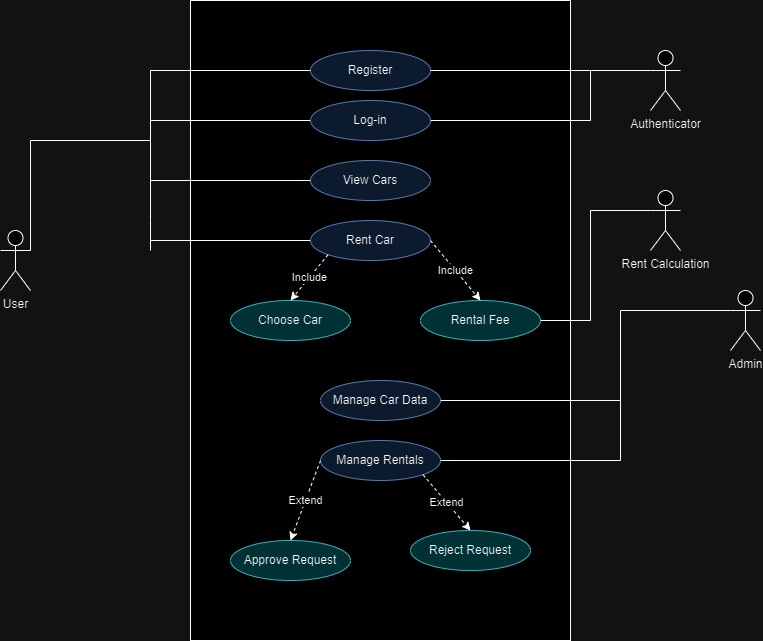

The diagram above was exported from draw.io. Its source (the exported page's mxGraphModel, read from the mxfile embedded in the PNG):
<mxGraphModel dx="1235" dy="628" grid="1" gridSize="10" guides="1" tooltips="1" connect="1" arrows="1" fold="1" page="1" pageScale="1" pageWidth="850" pageHeight="1100" math="0" shadow="0">
  <root>
    <mxCell id="0" />
    <mxCell id="1" parent="0" />
    <mxCell id="T4nY3bzoMBVoe7T3qZB9-2" value="" style="rounded=0;whiteSpace=wrap;html=1;" vertex="1" parent="1">
      <mxGeometry x="360" y="90" width="380" height="640" as="geometry" />
    </mxCell>
    <mxCell id="T4nY3bzoMBVoe7T3qZB9-4" value="Register" style="ellipse;whiteSpace=wrap;html=1;fillColor=#dae8fc;strokeColor=#6c8ebf;" vertex="1" parent="1">
      <mxGeometry x="480" y="140" width="120" height="40" as="geometry" />
    </mxCell>
    <mxCell id="T4nY3bzoMBVoe7T3qZB9-7" value="Log-in" style="ellipse;whiteSpace=wrap;html=1;fillColor=#dae8fc;strokeColor=#6c8ebf;" vertex="1" parent="1">
      <mxGeometry x="480" y="190" width="120" height="40" as="geometry" />
    </mxCell>
    <mxCell id="T4nY3bzoMBVoe7T3qZB9-8" value="View Cars" style="ellipse;whiteSpace=wrap;html=1;fillColor=#dae8fc;strokeColor=#6c8ebf;" vertex="1" parent="1">
      <mxGeometry x="480" y="250" width="120" height="40" as="geometry" />
    </mxCell>
    <mxCell id="T4nY3bzoMBVoe7T3qZB9-9" value="Manage Car Data" style="ellipse;whiteSpace=wrap;html=1;fillColor=#dae8fc;strokeColor=#6c8ebf;" vertex="1" parent="1">
      <mxGeometry x="490" y="470" width="120" height="40" as="geometry" />
    </mxCell>
    <mxCell id="T4nY3bzoMBVoe7T3qZB9-11" value="Rent Car" style="ellipse;whiteSpace=wrap;html=1;fillColor=#dae8fc;strokeColor=#6c8ebf;" vertex="1" parent="1">
      <mxGeometry x="480" y="310" width="120" height="40" as="geometry" />
    </mxCell>
    <mxCell id="T4nY3bzoMBVoe7T3qZB9-12" value="Manage Rentals" style="ellipse;whiteSpace=wrap;html=1;fillColor=#dae8fc;strokeColor=#6c8ebf;" vertex="1" parent="1">
      <mxGeometry x="490" y="530" width="120" height="40" as="geometry" />
    </mxCell>
    <mxCell id="T4nY3bzoMBVoe7T3qZB9-13" value="Rental Fee" style="ellipse;whiteSpace=wrap;html=1;fillColor=#b0e3e6;strokeColor=#0e8088;" vertex="1" parent="1">
      <mxGeometry x="590" y="390" width="120" height="40" as="geometry" />
    </mxCell>
    <mxCell id="T4nY3bzoMBVoe7T3qZB9-14" value="User" style="shape=umlActor;verticalLabelPosition=bottom;verticalAlign=top;html=1;outlineConnect=0;" vertex="1" parent="1">
      <mxGeometry x="170" y="320" width="30" height="60" as="geometry" />
    </mxCell>
    <mxCell id="T4nY3bzoMBVoe7T3qZB9-15" value="" style="endArrow=none;html=1;rounded=0;exitX=1;exitY=0.3333333333333333;exitDx=0;exitDy=0;exitPerimeter=0;" edge="1" parent="1" source="T4nY3bzoMBVoe7T3qZB9-14">
      <mxGeometry width="50" height="50" relative="1" as="geometry">
        <mxPoint x="250" y="260" as="sourcePoint" />
        <mxPoint x="320" y="230" as="targetPoint" />
        <Array as="points">
          <mxPoint x="200" y="230" />
        </Array>
      </mxGeometry>
    </mxCell>
    <mxCell id="T4nY3bzoMBVoe7T3qZB9-17" value="" style="endArrow=none;html=1;rounded=0;entryX=0;entryY=0.5;entryDx=0;entryDy=0;" edge="1" parent="1" target="T4nY3bzoMBVoe7T3qZB9-7">
      <mxGeometry width="50" height="50" relative="1" as="geometry">
        <mxPoint x="320" y="210" as="sourcePoint" />
        <mxPoint x="425" y="200" as="targetPoint" />
      </mxGeometry>
    </mxCell>
    <mxCell id="T4nY3bzoMBVoe7T3qZB9-18" value="" style="endArrow=none;html=1;rounded=0;entryX=0;entryY=0.5;entryDx=0;entryDy=0;" edge="1" parent="1" target="T4nY3bzoMBVoe7T3qZB9-4">
      <mxGeometry width="50" height="50" relative="1" as="geometry">
        <mxPoint x="320" y="340" as="sourcePoint" />
        <mxPoint x="340" y="160" as="targetPoint" />
        <Array as="points">
          <mxPoint x="320" y="310" />
          <mxPoint x="320" y="230" />
          <mxPoint x="320" y="160" />
        </Array>
      </mxGeometry>
    </mxCell>
    <mxCell id="T4nY3bzoMBVoe7T3qZB9-19" value="" style="endArrow=none;html=1;rounded=0;entryX=0;entryY=0.5;entryDx=0;entryDy=0;" edge="1" parent="1" target="T4nY3bzoMBVoe7T3qZB9-8">
      <mxGeometry width="50" height="50" relative="1" as="geometry">
        <mxPoint x="320" y="270" as="sourcePoint" />
        <mxPoint x="500" y="320" as="targetPoint" />
      </mxGeometry>
    </mxCell>
    <mxCell id="T4nY3bzoMBVoe7T3qZB9-20" value="" style="endArrow=none;html=1;rounded=0;entryX=0;entryY=0.5;entryDx=0;entryDy=0;" edge="1" parent="1" target="T4nY3bzoMBVoe7T3qZB9-11">
      <mxGeometry width="50" height="50" relative="1" as="geometry">
        <mxPoint x="320" y="330" as="sourcePoint" />
        <mxPoint x="500" y="320" as="targetPoint" />
      </mxGeometry>
    </mxCell>
    <mxCell id="T4nY3bzoMBVoe7T3qZB9-21" value="Include" style="endArrow=classic;dashed=1;html=1;rounded=0;exitX=1;exitY=0.5;exitDx=0;exitDy=0;entryX=0.5;entryY=0;entryDx=0;entryDy=0;endFill=1;" edge="1" parent="1" source="T4nY3bzoMBVoe7T3qZB9-11" target="T4nY3bzoMBVoe7T3qZB9-13">
      <mxGeometry width="50" height="50" relative="1" as="geometry">
        <mxPoint x="600" y="320" as="sourcePoint" />
        <mxPoint x="650" y="270" as="targetPoint" />
        <Array as="points" />
      </mxGeometry>
    </mxCell>
    <mxCell id="T4nY3bzoMBVoe7T3qZB9-22" value="Admin" style="shape=umlActor;verticalLabelPosition=bottom;verticalAlign=top;html=1;outlineConnect=0;" vertex="1" parent="1">
      <mxGeometry x="900" y="380" width="30" height="60" as="geometry" />
    </mxCell>
    <mxCell id="T4nY3bzoMBVoe7T3qZB9-23" value="Approve Request" style="ellipse;whiteSpace=wrap;html=1;fillColor=#b0e3e6;strokeColor=#0e8088;" vertex="1" parent="1">
      <mxGeometry x="400" y="630" width="120" height="40" as="geometry" />
    </mxCell>
    <mxCell id="T4nY3bzoMBVoe7T3qZB9-24" value="Reject Request" style="ellipse;whiteSpace=wrap;html=1;fillColor=#b0e3e6;strokeColor=#0e8088;" vertex="1" parent="1">
      <mxGeometry x="580" y="620" width="120" height="40" as="geometry" />
    </mxCell>
    <mxCell id="T4nY3bzoMBVoe7T3qZB9-25" value="Choose Car" style="ellipse;whiteSpace=wrap;html=1;fillColor=#b0e3e6;strokeColor=#0e8088;" vertex="1" parent="1">
      <mxGeometry x="400" y="390" width="120" height="40" as="geometry" />
    </mxCell>
    <mxCell id="T4nY3bzoMBVoe7T3qZB9-26" value="Include" style="endArrow=classic;dashed=1;html=1;rounded=0;exitX=0;exitY=1;exitDx=0;exitDy=0;entryX=0.5;entryY=0;entryDx=0;entryDy=0;endFill=1;" edge="1" parent="1" source="T4nY3bzoMBVoe7T3qZB9-11" target="T4nY3bzoMBVoe7T3qZB9-25">
      <mxGeometry width="50" height="50" relative="1" as="geometry">
        <mxPoint x="520" y="375" as="sourcePoint" />
        <mxPoint x="570" y="425" as="targetPoint" />
        <Array as="points" />
      </mxGeometry>
    </mxCell>
    <mxCell id="T4nY3bzoMBVoe7T3qZB9-29" value="" style="endArrow=none;html=1;rounded=0;exitX=1;exitY=0.5;exitDx=0;exitDy=0;" edge="1" parent="1" source="T4nY3bzoMBVoe7T3qZB9-9">
      <mxGeometry width="50" height="50" relative="1" as="geometry">
        <mxPoint x="710" y="550" as="sourcePoint" />
        <mxPoint x="790" y="490" as="targetPoint" />
      </mxGeometry>
    </mxCell>
    <mxCell id="T4nY3bzoMBVoe7T3qZB9-30" value="" style="endArrow=none;html=1;rounded=0;exitX=1;exitY=0.5;exitDx=0;exitDy=0;" edge="1" parent="1" source="T4nY3bzoMBVoe7T3qZB9-12">
      <mxGeometry width="50" height="50" relative="1" as="geometry">
        <mxPoint x="620" y="500" as="sourcePoint" />
        <mxPoint x="790" y="550" as="targetPoint" />
      </mxGeometry>
    </mxCell>
    <mxCell id="T4nY3bzoMBVoe7T3qZB9-33" value="" style="endArrow=none;html=1;rounded=0;entryX=0;entryY=0.3333333333333333;entryDx=0;entryDy=0;entryPerimeter=0;" edge="1" parent="1" target="T4nY3bzoMBVoe7T3qZB9-22">
      <mxGeometry width="50" height="50" relative="1" as="geometry">
        <mxPoint x="790" y="550" as="sourcePoint" />
        <mxPoint x="770" y="430" as="targetPoint" />
        <Array as="points">
          <mxPoint x="790" y="400" />
        </Array>
      </mxGeometry>
    </mxCell>
    <mxCell id="T4nY3bzoMBVoe7T3qZB9-34" value="Extend" style="endArrow=classic;dashed=1;html=1;rounded=0;exitX=0;exitY=0.5;exitDx=0;exitDy=0;entryX=0.5;entryY=0;entryDx=0;entryDy=0;endFill=1;" edge="1" parent="1" source="T4nY3bzoMBVoe7T3qZB9-12" target="T4nY3bzoMBVoe7T3qZB9-23">
      <mxGeometry width="50" height="50" relative="1" as="geometry">
        <mxPoint x="479" y="550" as="sourcePoint" />
        <mxPoint x="441" y="596" as="targetPoint" />
        <Array as="points" />
      </mxGeometry>
    </mxCell>
    <mxCell id="T4nY3bzoMBVoe7T3qZB9-39" value="Extend" style="endArrow=classic;dashed=1;html=1;rounded=0;exitX=1;exitY=1;exitDx=0;exitDy=0;entryX=0.5;entryY=0;entryDx=0;entryDy=0;endFill=1;" edge="1" parent="1" source="T4nY3bzoMBVoe7T3qZB9-12" target="T4nY3bzoMBVoe7T3qZB9-24">
      <mxGeometry width="50" height="50" relative="1" as="geometry">
        <mxPoint x="610" y="340" as="sourcePoint" />
        <mxPoint x="660" y="400" as="targetPoint" />
        <Array as="points" />
      </mxGeometry>
    </mxCell>
    <mxCell id="T4nY3bzoMBVoe7T3qZB9-41" value="Rent Calculation" style="shape=umlActor;verticalLabelPosition=bottom;verticalAlign=top;html=1;outlineConnect=0;" vertex="1" parent="1">
      <mxGeometry x="820" y="280" width="30" height="60" as="geometry" />
    </mxCell>
    <mxCell id="T4nY3bzoMBVoe7T3qZB9-42" value="" style="endArrow=none;html=1;rounded=0;entryX=0;entryY=0.3333333333333333;entryDx=0;entryDy=0;entryPerimeter=0;exitX=1;exitY=0.5;exitDx=0;exitDy=0;" edge="1" parent="1" source="T4nY3bzoMBVoe7T3qZB9-13" target="T4nY3bzoMBVoe7T3qZB9-41">
      <mxGeometry width="50" height="50" relative="1" as="geometry">
        <mxPoint x="760" y="410" as="sourcePoint" />
        <mxPoint x="800" y="300" as="targetPoint" />
        <Array as="points">
          <mxPoint x="760" y="410" />
          <mxPoint x="760" y="300" />
        </Array>
      </mxGeometry>
    </mxCell>
    <mxCell id="T4nY3bzoMBVoe7T3qZB9-43" value="Authenticator" style="shape=umlActor;verticalLabelPosition=bottom;verticalAlign=top;html=1;outlineConnect=0;" vertex="1" parent="1">
      <mxGeometry x="820" y="140" width="30" height="60" as="geometry" />
    </mxCell>
    <mxCell id="T4nY3bzoMBVoe7T3qZB9-44" value="" style="endArrow=none;html=1;rounded=0;entryX=0;entryY=0.3333333333333333;entryDx=0;entryDy=0;entryPerimeter=0;exitX=1;exitY=0.5;exitDx=0;exitDy=0;" edge="1" parent="1" source="T4nY3bzoMBVoe7T3qZB9-7" target="T4nY3bzoMBVoe7T3qZB9-43">
      <mxGeometry width="50" height="50" relative="1" as="geometry">
        <mxPoint x="660" y="200" as="sourcePoint" />
        <mxPoint x="710" y="150" as="targetPoint" />
        <Array as="points">
          <mxPoint x="760" y="210" />
          <mxPoint x="760" y="160" />
        </Array>
      </mxGeometry>
    </mxCell>
    <mxCell id="T4nY3bzoMBVoe7T3qZB9-45" value="" style="endArrow=none;html=1;rounded=0;exitX=1;exitY=0.5;exitDx=0;exitDy=0;" edge="1" parent="1" source="T4nY3bzoMBVoe7T3qZB9-4">
      <mxGeometry width="50" height="50" relative="1" as="geometry">
        <mxPoint x="670" y="190" as="sourcePoint" />
        <mxPoint x="760" y="160" as="targetPoint" />
      </mxGeometry>
    </mxCell>
  </root>
</mxGraphModel>